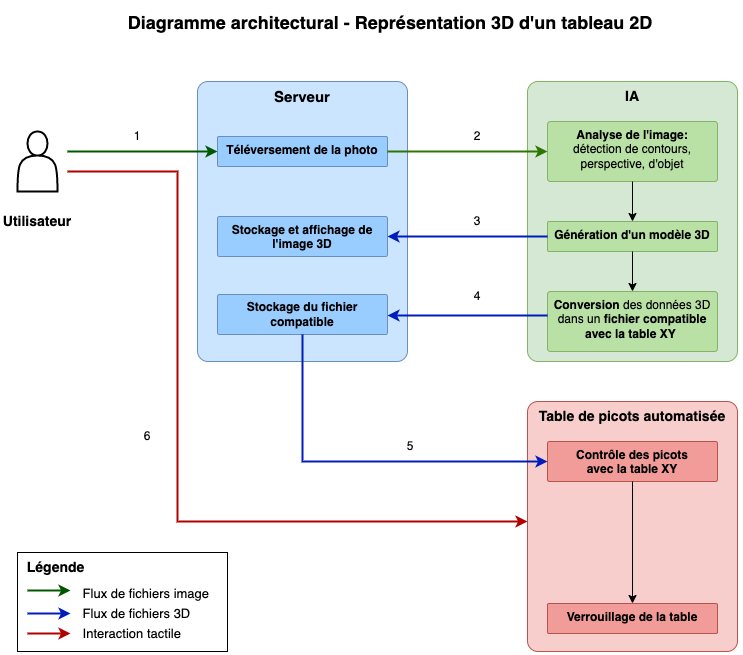

The diagram above was exported from draw.io. Its source (the exported page's mxGraphModel, read from the mxfile embedded in the PNG):
<mxGraphModel dx="1018" dy="598" grid="1" gridSize="10" guides="1" tooltips="1" connect="1" arrows="1" fold="1" page="1" pageScale="1" pageWidth="827" pageHeight="1169" math="0" shadow="0">
  <root>
    <mxCell id="0" />
    <mxCell id="1" parent="0" />
    <mxCell id="MkS5HuPGo2F097flV82K-28" value="&lt;b&gt;&lt;font style=&quot;font-size: 14px;&quot;&gt;IA&lt;/font&gt;&lt;/b&gt;" style="rounded=1;whiteSpace=wrap;html=1;arcSize=5;verticalAlign=top;fillColor=#d5e8d4;strokeColor=#82b366;" parent="1" vertex="1">
      <mxGeometry x="562" y="94" width="210" height="280" as="geometry" />
    </mxCell>
    <mxCell id="MkS5HuPGo2F097flV82K-29" value="&lt;b&gt;Analyse de l'image:&lt;br&gt;&lt;/b&gt;détection de contours, perspective, d'objet" style="rounded=1;whiteSpace=wrap;html=1;arcSize=5;verticalAlign=top;fillColor=#B9E0A5;strokeColor=#82b366;" parent="1" vertex="1">
      <mxGeometry x="582" y="134" width="170" height="60" as="geometry" />
    </mxCell>
    <mxCell id="MkS5HuPGo2F097flV82K-30" value="&lt;b&gt;Génération d'un modèle 3D&lt;br&gt;&lt;br&gt;&lt;/b&gt;" style="rounded=1;whiteSpace=wrap;html=1;arcSize=5;verticalAlign=top;fillColor=#B9E0A5;strokeColor=#82b366;" parent="1" vertex="1">
      <mxGeometry x="582" y="234" width="170" height="30" as="geometry" />
    </mxCell>
    <mxCell id="MkS5HuPGo2F097flV82K-31" value="&lt;b&gt;Conversion&lt;/b&gt; des données 3D dans un &lt;b&gt;fichier compatible&lt;br&gt;avec la table XY&amp;nbsp;&lt;/b&gt;" style="rounded=1;whiteSpace=wrap;html=1;arcSize=5;verticalAlign=top;fillColor=#B9E0A5;strokeColor=#82b366;" parent="1" vertex="1">
      <mxGeometry x="582" y="304" width="170" height="60" as="geometry" />
    </mxCell>
    <mxCell id="MkS5HuPGo2F097flV82K-32" value="" style="endArrow=classic;html=1;rounded=0;fontSize=14;exitX=0.5;exitY=1;exitDx=0;exitDy=0;entryX=0.5;entryY=0;entryDx=0;entryDy=0;" parent="1" source="MkS5HuPGo2F097flV82K-30" target="MkS5HuPGo2F097flV82K-31" edge="1">
      <mxGeometry width="50" height="50" relative="1" as="geometry">
        <mxPoint x="642" y="234" as="sourcePoint" />
        <mxPoint x="692" y="184" as="targetPoint" />
      </mxGeometry>
    </mxCell>
    <mxCell id="MkS5HuPGo2F097flV82K-33" value="" style="endArrow=classic;html=1;rounded=0;fontSize=14;exitX=0.5;exitY=1;exitDx=0;exitDy=0;entryX=0.5;entryY=0;entryDx=0;entryDy=0;" parent="1" source="MkS5HuPGo2F097flV82K-29" target="MkS5HuPGo2F097flV82K-30" edge="1">
      <mxGeometry width="50" height="50" relative="1" as="geometry">
        <mxPoint x="677" y="274" as="sourcePoint" />
        <mxPoint x="677" y="314" as="targetPoint" />
      </mxGeometry>
    </mxCell>
    <mxCell id="MkS5HuPGo2F097flV82K-40" value="&lt;b&gt;&lt;font style=&quot;font-size: 15px;&quot;&gt;Serveur&lt;/font&gt;&lt;/b&gt;" style="rounded=1;whiteSpace=wrap;html=1;arcSize=5;verticalAlign=top;fillColor=#CCE5FF;strokeColor=#6c8ebf;" parent="1" vertex="1">
      <mxGeometry x="232" y="94" width="210" height="280" as="geometry" />
    </mxCell>
    <mxCell id="MkS5HuPGo2F097flV82K-41" value="&lt;b&gt;Téléversement de la photo&lt;/b&gt;" style="rounded=1;whiteSpace=wrap;html=1;arcSize=5;verticalAlign=top;fillColor=#99CCFF;strokeColor=#6c8ebf;" parent="1" vertex="1">
      <mxGeometry x="252" y="149" width="170" height="30" as="geometry" />
    </mxCell>
    <mxCell id="MkS5HuPGo2F097flV82K-42" value="&lt;b&gt;Stockage et affichage de l'image 3D&lt;/b&gt;" style="rounded=1;whiteSpace=wrap;html=1;arcSize=5;verticalAlign=top;fillColor=#99CCFF;strokeColor=#6c8ebf;" parent="1" vertex="1">
      <mxGeometry x="252" y="229" width="170" height="40" as="geometry" />
    </mxCell>
    <mxCell id="MkS5HuPGo2F097flV82K-43" value="&lt;b&gt;Stockage du fichier compatible&lt;/b&gt;" style="rounded=1;whiteSpace=wrap;html=1;arcSize=5;verticalAlign=middle;fillColor=#99CCFF;strokeColor=#6C8EBF;" parent="1" vertex="1">
      <mxGeometry x="252" y="307" width="170" height="40" as="geometry" />
    </mxCell>
    <mxCell id="MkS5HuPGo2F097flV82K-34" value="" style="endArrow=classic;html=1;rounded=0;fontSize=14;entryX=0;entryY=0.5;entryDx=0;entryDy=0;exitX=1;exitY=0.5;exitDx=0;exitDy=0;strokeWidth=2;fillColor=#60a917;strokeColor=#2D7600;" parent="1" source="MkS5HuPGo2F097flV82K-41" target="MkS5HuPGo2F097flV82K-29" edge="1">
      <mxGeometry width="50" height="50" relative="1" as="geometry">
        <mxPoint x="412" y="164" as="sourcePoint" />
        <mxPoint x="542" y="174" as="targetPoint" />
      </mxGeometry>
    </mxCell>
    <mxCell id="MkS5HuPGo2F097flV82K-38" value="" style="endArrow=none;html=1;rounded=0;fontSize=14;entryX=0;entryY=0.5;entryDx=0;entryDy=0;startArrow=classic;startFill=1;endFill=0;exitX=1;exitY=0.5;exitDx=0;exitDy=0;strokeWidth=2;fillColor=#0050ef;strokeColor=#001DBC;" parent="1" source="MkS5HuPGo2F097flV82K-42" target="MkS5HuPGo2F097flV82K-30" edge="1">
      <mxGeometry width="50" height="50" relative="1" as="geometry">
        <mxPoint x="452" y="274" as="sourcePoint" />
        <mxPoint x="572" y="274" as="targetPoint" />
      </mxGeometry>
    </mxCell>
    <mxCell id="MkS5HuPGo2F097flV82K-47" value="" style="endArrow=classic;html=1;rounded=0;fontSize=14;entryX=0;entryY=0.5;entryDx=0;entryDy=0;fillColor=#008a00;strokeColor=#005700;strokeWidth=2;" parent="1" target="MkS5HuPGo2F097flV82K-41" edge="1">
      <mxGeometry width="50" height="50" relative="1" as="geometry">
        <mxPoint x="102" y="164" as="sourcePoint" />
        <mxPoint x="591.9999999999999" y="174" as="targetPoint" />
      </mxGeometry>
    </mxCell>
    <mxCell id="MkS5HuPGo2F097flV82K-49" value="" style="endArrow=none;html=1;rounded=0;fontSize=14;entryX=0;entryY=0.5;entryDx=0;entryDy=0;startArrow=classic;startFill=1;endFill=0;exitX=1;exitY=0.5;exitDx=0;exitDy=0;strokeWidth=2;fillColor=#0050ef;strokeColor=#001DBC;" parent="1" edge="1">
      <mxGeometry width="50" height="50" relative="1" as="geometry">
        <mxPoint x="422" y="328" as="sourcePoint" />
        <mxPoint x="582" y="328" as="targetPoint" />
      </mxGeometry>
    </mxCell>
    <mxCell id="MkS5HuPGo2F097flV82K-56" value="&lt;b&gt;&lt;font style=&quot;font-size: 14px;&quot;&gt;Table de picots automatisée&lt;/font&gt;&lt;/b&gt;" style="rounded=1;whiteSpace=wrap;html=1;arcSize=5;verticalAlign=top;fillColor=#f8cecc;strokeColor=#b85450;" parent="1" vertex="1">
      <mxGeometry x="562" y="414" width="210" height="250" as="geometry" />
    </mxCell>
    <mxCell id="MkS5HuPGo2F097flV82K-57" value="&lt;b&gt;Contrôle des picots&lt;br&gt;avec la table XY&lt;/b&gt;" style="rounded=1;whiteSpace=wrap;html=1;arcSize=5;verticalAlign=top;fillColor=#F19C99;strokeColor=#b85450;" parent="1" vertex="1">
      <mxGeometry x="582" y="454" width="170" height="40" as="geometry" />
    </mxCell>
    <mxCell id="MkS5HuPGo2F097flV82K-58" value="&lt;b&gt;Verrouillage de la table&lt;/b&gt;" style="rounded=1;whiteSpace=wrap;html=1;arcSize=5;verticalAlign=top;fillColor=#F19C99;strokeColor=#b85450;" parent="1" vertex="1">
      <mxGeometry x="582" y="616" width="170" height="30" as="geometry" />
    </mxCell>
    <mxCell id="MkS5HuPGo2F097flV82K-61" value="" style="endArrow=classic;html=1;rounded=0;fontSize=14;exitX=0.5;exitY=1;exitDx=0;exitDy=0;entryX=0.5;entryY=0;entryDx=0;entryDy=0;" parent="1" source="MkS5HuPGo2F097flV82K-57" target="MkS5HuPGo2F097flV82K-58" edge="1">
      <mxGeometry width="50" height="50" relative="1" as="geometry">
        <mxPoint x="677" y="594" as="sourcePoint" />
        <mxPoint x="677" y="634" as="targetPoint" />
      </mxGeometry>
    </mxCell>
    <mxCell id="MkS5HuPGo2F097flV82K-54" value="" style="edgeStyle=segmentEdgeStyle;endArrow=classic;html=1;rounded=0;fontSize=14;exitX=0.5;exitY=1;exitDx=0;exitDy=0;entryX=0;entryY=0.5;entryDx=0;entryDy=0;strokeWidth=2;fillColor=#0050ef;strokeColor=#001DBC;" parent="1" source="MkS5HuPGo2F097flV82K-43" target="MkS5HuPGo2F097flV82K-57" edge="1">
      <mxGeometry width="50" height="50" relative="1" as="geometry">
        <mxPoint x="302" y="414" as="sourcePoint" />
        <mxPoint x="352" y="364" as="targetPoint" />
        <Array as="points">
          <mxPoint x="337" y="474" />
        </Array>
      </mxGeometry>
    </mxCell>
    <mxCell id="MkS5HuPGo2F097flV82K-62" value="" style="edgeStyle=segmentEdgeStyle;endArrow=classic;html=1;rounded=0;fontSize=14;fillColor=#e51400;strokeColor=#B20000;strokeWidth=2;" parent="1" edge="1">
      <mxGeometry width="50" height="50" relative="1" as="geometry">
        <mxPoint x="102" y="184" as="sourcePoint" />
        <mxPoint x="562" y="534" as="targetPoint" />
        <Array as="points">
          <mxPoint x="212" y="184" />
          <mxPoint x="212" y="534" />
        </Array>
      </mxGeometry>
    </mxCell>
    <mxCell id="MkS5HuPGo2F097flV82K-63" value="" style="shape=actor;whiteSpace=wrap;html=1;fontSize=14;strokeWidth=2;" parent="1" vertex="1">
      <mxGeometry x="52" y="144" width="40" height="60" as="geometry" />
    </mxCell>
    <mxCell id="MkS5HuPGo2F097flV82K-68" value="&lt;b&gt;Utilisateur&lt;/b&gt;" style="text;html=1;strokeColor=none;fillColor=none;align=center;verticalAlign=middle;whiteSpace=wrap;rounded=0;strokeWidth=2;fontSize=14;" parent="1" vertex="1">
      <mxGeometry x="42" y="219" width="60" height="30" as="geometry" />
    </mxCell>
    <mxCell id="MkS5HuPGo2F097flV82K-72" value="&lt;div style=&quot;&quot;&gt;&lt;b style=&quot;background-color: initial;&quot;&gt;&amp;nbsp; Légende&lt;/b&gt;&lt;/div&gt;" style="rounded=0;whiteSpace=wrap;html=1;strokeColor=#000000;strokeWidth=1;fontSize=14;fillColor=#FFFFFF;align=left;verticalAlign=top;" parent="1" vertex="1">
      <mxGeometry x="52" y="565" width="210" height="99" as="geometry" />
    </mxCell>
    <mxCell id="MkS5HuPGo2F097flV82K-73" value="" style="endArrow=classic;html=1;rounded=0;fontSize=14;fillColor=#008a00;strokeColor=#005700;strokeWidth=2;" parent="1" edge="1">
      <mxGeometry width="50" height="50" relative="1" as="geometry">
        <mxPoint x="62" y="603" as="sourcePoint" />
        <mxPoint x="105" y="603" as="targetPoint" />
      </mxGeometry>
    </mxCell>
    <mxCell id="MkS5HuPGo2F097flV82K-74" value="" style="endArrow=classic;html=1;rounded=0;fontSize=14;fillColor=#0050ef;strokeColor=#001DBC;strokeWidth=2;" parent="1" edge="1">
      <mxGeometry width="50" height="50" relative="1" as="geometry">
        <mxPoint x="62" y="626" as="sourcePoint" />
        <mxPoint x="105" y="626" as="targetPoint" />
      </mxGeometry>
    </mxCell>
    <mxCell id="MkS5HuPGo2F097flV82K-75" value="" style="endArrow=classic;html=1;rounded=0;fontSize=14;fillColor=#e51400;strokeColor=#B20000;strokeWidth=2;" parent="1" edge="1">
      <mxGeometry width="50" height="50" relative="1" as="geometry">
        <mxPoint x="62" y="646" as="sourcePoint" />
        <mxPoint x="105" y="646" as="targetPoint" />
      </mxGeometry>
    </mxCell>
    <mxCell id="MkS5HuPGo2F097flV82K-76" value="&lt;span style=&quot;color: rgb(0, 0, 0); font-family: Helvetica; font-size: 13px; font-style: normal; font-variant-ligatures: normal; font-variant-caps: normal; font-weight: 400; letter-spacing: normal; orphans: 2; text-indent: 0px; text-transform: none; widows: 2; word-spacing: 0px; -webkit-text-stroke-width: 0px; text-decoration-thickness: initial; text-decoration-style: initial; text-decoration-color: initial; float: none; display: inline !important;&quot;&gt;&amp;nbsp;Flux de fichiers image&lt;/span&gt;" style="rounded=0;whiteSpace=wrap;html=1;strokeColor=none;strokeWidth=2;fontSize=8;fillColor=none;align=left;labelBackgroundColor=none;" parent="1" vertex="1">
      <mxGeometry x="112" y="596" width="140" height="20" as="geometry" />
    </mxCell>
    <mxCell id="MkS5HuPGo2F097flV82K-77" value="&lt;span style=&quot;color: rgb(0, 0, 0); font-family: Helvetica; font-size: 13px; font-style: normal; font-variant-ligatures: normal; font-variant-caps: normal; font-weight: 400; letter-spacing: normal; orphans: 2; text-indent: 0px; text-transform: none; widows: 2; word-spacing: 0px; -webkit-text-stroke-width: 0px; text-decoration-thickness: initial; text-decoration-style: initial; text-decoration-color: initial; float: none; display: inline !important;&quot;&gt;&amp;nbsp;Flux de fichiers 3D&lt;/span&gt;" style="rounded=0;whiteSpace=wrap;html=1;strokeColor=none;strokeWidth=2;fontSize=8;fillColor=none;align=left;labelBackgroundColor=none;" parent="1" vertex="1">
      <mxGeometry x="112" y="616" width="140" height="20" as="geometry" />
    </mxCell>
    <mxCell id="MkS5HuPGo2F097flV82K-78" value="&lt;span style=&quot;color: rgb(0, 0, 0); font-family: Helvetica; font-size: 13px; font-style: normal; font-variant-ligatures: normal; font-variant-caps: normal; font-weight: 400; letter-spacing: normal; orphans: 2; text-indent: 0px; text-transform: none; widows: 2; word-spacing: 0px; -webkit-text-stroke-width: 0px; text-decoration-thickness: initial; text-decoration-style: initial; text-decoration-color: initial; float: none; display: inline !important;&quot;&gt;&amp;nbsp;Interaction tactile&lt;/span&gt;" style="rounded=0;whiteSpace=wrap;html=1;strokeColor=none;strokeWidth=2;fontSize=8;fillColor=none;align=left;" parent="1" vertex="1">
      <mxGeometry x="112" y="636" width="140" height="20" as="geometry" />
    </mxCell>
    <mxCell id="MkS5HuPGo2F097flV82K-80" value="&lt;font style=&quot;font-size: 12px;&quot;&gt;1&lt;br&gt;&lt;/font&gt;" style="text;html=1;strokeColor=none;fillColor=none;align=center;verticalAlign=middle;whiteSpace=wrap;rounded=0;strokeWidth=8;fontSize=8;fontColor=none;" parent="1" vertex="1">
      <mxGeometry x="142" y="134" width="60" height="30" as="geometry" />
    </mxCell>
    <mxCell id="MkS5HuPGo2F097flV82K-81" value="&lt;font style=&quot;font-size: 12px;&quot;&gt;2&lt;br&gt;&lt;/font&gt;" style="text;html=1;strokeColor=none;fillColor=none;align=center;verticalAlign=middle;whiteSpace=wrap;rounded=0;strokeWidth=8;fontSize=8;fontColor=none;" parent="1" vertex="1">
      <mxGeometry x="482" y="134" width="60" height="30" as="geometry" />
    </mxCell>
    <mxCell id="MkS5HuPGo2F097flV82K-82" value="&lt;font style=&quot;font-size: 12px;&quot;&gt;3&lt;br&gt;&lt;/font&gt;" style="text;html=1;strokeColor=none;fillColor=none;align=center;verticalAlign=middle;whiteSpace=wrap;rounded=0;strokeWidth=8;fontSize=8;fontColor=none;" parent="1" vertex="1">
      <mxGeometry x="482" y="219" width="60" height="30" as="geometry" />
    </mxCell>
    <mxCell id="MkS5HuPGo2F097flV82K-83" value="&lt;font style=&quot;font-size: 12px;&quot;&gt;4&lt;br&gt;&lt;/font&gt;" style="text;html=1;strokeColor=none;fillColor=none;align=center;verticalAlign=middle;whiteSpace=wrap;rounded=0;strokeWidth=8;fontSize=8;fontColor=none;" parent="1" vertex="1">
      <mxGeometry x="482" y="294" width="60" height="30" as="geometry" />
    </mxCell>
    <mxCell id="MkS5HuPGo2F097flV82K-84" value="&lt;font style=&quot;font-size: 12px;&quot;&gt;5&lt;br&gt;&lt;/font&gt;" style="text;html=1;strokeColor=none;fillColor=none;align=center;verticalAlign=middle;whiteSpace=wrap;rounded=0;strokeWidth=8;fontSize=8;fontColor=none;" parent="1" vertex="1">
      <mxGeometry x="415" y="444" width="60" height="30" as="geometry" />
    </mxCell>
    <mxCell id="MkS5HuPGo2F097flV82K-85" value="&lt;font style=&quot;font-size: 12px;&quot;&gt;6&lt;br&gt;&lt;/font&gt;" style="text;html=1;strokeColor=none;fillColor=none;align=center;verticalAlign=middle;whiteSpace=wrap;rounded=0;strokeWidth=8;fontSize=8;fontColor=none;" parent="1" vertex="1">
      <mxGeometry x="152" y="434" width="60" height="30" as="geometry" />
    </mxCell>
    <mxCell id="MkS5HuPGo2F097flV82K-86" value="&lt;b&gt;&lt;font style=&quot;font-size: 18px;&quot;&gt;Diagramme architectural - Représentation 3D d'un tableau 2D&lt;/font&gt;&lt;/b&gt;" style="text;html=1;strokeColor=none;fillColor=none;align=center;verticalAlign=middle;whiteSpace=wrap;rounded=0;strokeWidth=9;fontSize=12;fontColor=none;" parent="1" vertex="1">
      <mxGeometry x="80" y="20" width="690" height="30" as="geometry" />
    </mxCell>
  </root>
</mxGraphModel>